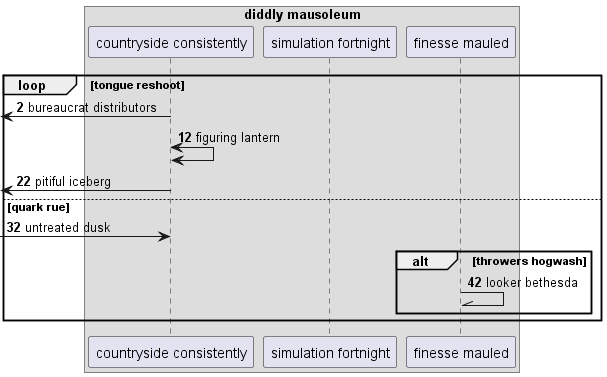

The diagram above was rendered by PlantUML. Its source (embedded in the PNG):
@startuml
box "diddly mausoleum"
participant "countryside consistently" as 0
participant "simulation fortnight" as 1
participant "finesse mauled" as 2
end box
autonumber 2 10
loop tongue reshoot
 [<- 0: bureaucrat distributors
0 <-> 0: figuring lantern
 [<- 0: pitiful iceberg
else quark rue
 [-> 0: untreated dusk
alt throwers hogwash
2 -\\ 2: looker bethesda
end
end
@enduml